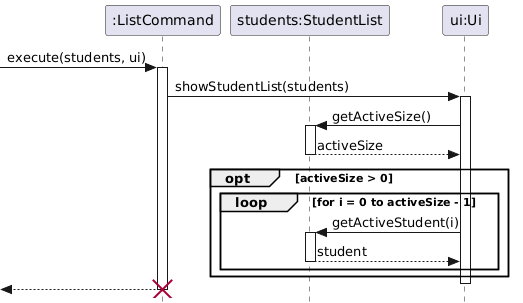

The diagram above was rendered by PlantUML. Its source (embedded in the PNG):
@startuml
hide footbox
skinparam Style strictuml
skinparam ArrowFontStyle normal

participant ":ListCommand" as LC
participant "students:StudentList" as SL
participant "ui:Ui" as UI

[-> LC : execute(students, ui)
activate LC

LC -> UI : showStudentList(students)
activate UI

    UI -> SL : getActiveSize()
    activate SL
    return activeSize

    opt activeSize > 0
        loop for i = 0 to activeSize - 1
            UI -> SL : getActiveStudent(i)
            activate SL
            return student
        end
    end

deactivate UI

[<-- LC
deactivate LC
destroy LC
@enduml